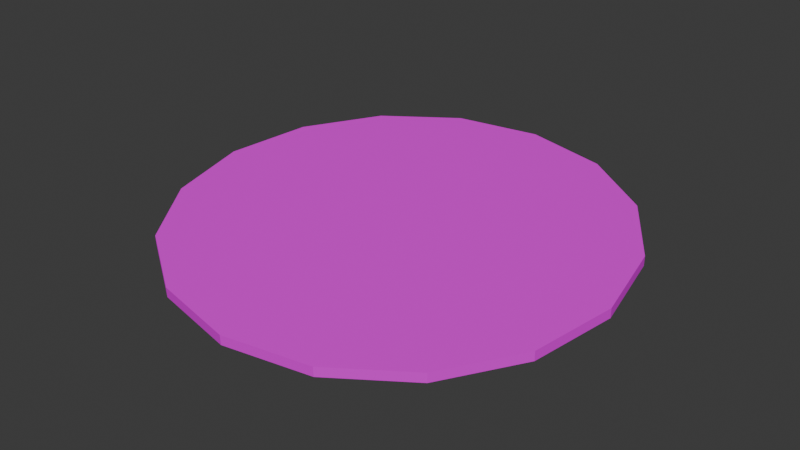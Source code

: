 # Source: pizzaPepperroni.blend  (saved by Blender 5.0.119; exported with 4.5.12 LTS)
import bpy
from mathutils import Matrix  # noqa: F401  (used for matrix-valued properties, if any)

bpy.ops.wm.read_factory_settings(use_empty=True)
scene = bpy.context.scene
scene.name = 'Scene'

# ---- collections
col_collection = bpy.data.collections.new('Collection'); scene.collection.children.link(col_collection)

# ---- images (referenced by path relative to the original .blend; pixels are not part of the script)
import os
ASSET_DIR = os.environ.get("B2B_ASSET_DIR", "")  # directory of the original .blend (textures are referenced by path, not embedded)
HERE = os.path.dirname(os.path.abspath(__file__))  # packed textures are extracted next to this script under _unpacked/

def load_image(name, relpath, width, height, colorspace="sRGB"):
    """Load a texture the original file referenced (path relative to the .blend, or extracted next to this script)."""
    p = next((c for c in (os.path.join(HERE, relpath), os.path.join(ASSET_DIR, relpath)) if relpath and os.path.exists(c)), "")
    if p:
        img = bpy.data.images.load(p, check_existing=True)
        img.name = name
    else:  # same state as the original file: an image datablock whose file is absent (Cycles renders it pink)
        img = bpy.data.images.new(name, width, height)
        img.source = "FILE"
        img.filepath = "//" + (relpath or name)
    img.colorspace_settings.name = colorspace
    return img
img_pepperroni_mat_base_color = load_image('pepperroni_mat Base Color', 'Img/pepperroni_mat Base Color.png', 1024, 1024, 'sRGB')

# ---- materials (node trees are filled in below, after node groups)
mat_pepperroni_mat = bpy.data.materials.new('pepperroni_mat')

# ---- material node trees
mat_pepperroni_mat.use_nodes = True; mat_pepperroni_mat.node_tree.nodes.clear()
_N = mat_pepperroni_mat.node_tree.nodes; _L = mat_pepperroni_mat.node_tree.links
n0 = _N.new('ShaderNodeBsdfPrincipled'); n0.name = 'Principled BSDF'; n0.location = (-200, 100)
n0.inputs[1].default_value = 0.2411
n0.inputs[2].default_value = 0.7232
n1 = _N.new('ShaderNodeOutputMaterial'); n1.name = 'Material Output'; n1.location = (200, 100)
n2 = _N.new('ShaderNodeTexImage'); n2.name = 'Image Texture'; n2.location = (-490, 75)
n2.image = img_pepperroni_mat_base_color
_L.new(n0.outputs[0], n1.inputs[0])
_L.new(n2.outputs[0], n0.inputs[0])
n1.is_active_output = True

# ---- world
world_world = bpy.data.worlds.new('World'); scene.world = world_world
world_world.use_nodes = True; world_world.node_tree.nodes.clear()
_N = world_world.node_tree.nodes; _L = world_world.node_tree.links
n0 = _N.new('ShaderNodeOutputWorld'); n0.name = 'World Output'; n0.location = (200, 100)
n1 = _N.new('ShaderNodeBackground'); n1.name = 'Background'; n1.location = (-200, 100)
n1.inputs[0].default_value = (0.05088, 0.05088, 0.05088, 1.0)
_L.new(n1.outputs[0], n0.inputs[0])
n0.is_active_output = True
world_world.color = (0.05088, 0.05088, 0.05088)
world_world.sun_shadow_jitter_overblur = 0.0

# ---- meshes
me_circle_001 = bpy.data.meshes.new('Circle.001')
me_circle_001.from_pydata([(-0.0007654, 0.001492, -0.02226), (-0.0008775, 0.9993, 0.04463), (-0.3833, 0.9224, 0.05263), (-0.7075, 0.7053, 0.04923), (-0.9241, 0.3811, 0.03494), (-1.0, -0.0009132, 0.01195), (-0.9241, -0.3826, -0.01626), (-0.7074, -0.7057, -0.04537), (-0.3831, -0.9212, -0.07097), (-0.0006534, -0.9963, -0.08915), (0.3818, -0.9194, -0.09715), (0.706, -0.7023, -0.09374), (0.9226, -0.3781, -0.07946), (0.9986, 0.003898, -0.05647), (0.9225, 0.3855, -0.02826), (0.7058, 0.7087, 0.0008516), (0.3816, 0.9242, 0.02645), (0.0007654, -0.001492, 0.02226), (0.0006534, 0.9963, 0.08915), (-0.3818, 0.9194, 0.09715), (-0.706, 0.7023, 0.09374), (-0.9226, 0.3781, 0.07946), (-0.9986, -0.003898, 0.05647), (-0.9225, -0.3855, 0.02826), (-0.7058, -0.7087, -0.0008516), (-0.3816, -0.9242, -0.02645), (0.0008775, -0.9993, -0.04463), (0.3833, -0.9224, -0.05263), (0.7075, -0.7053, -0.04923), (0.9241, -0.3811, -0.03494), (1.0, 0.0009132, -0.01195), (0.9241, 0.3826, 0.01626), (0.7074, 0.7057, 0.04537), (0.3831, 0.9212, 0.07097)], [], [(0, 2, 1), (0, 3, 2), (0, 4, 3), (0, 5, 4), (0, 6, 5), (0, 7, 6), (0, 8, 7), (0, 9, 8), (0, 10, 9), (0, 11, 10), (0, 12, 11), (0, 13, 12), (0, 14, 13), (0, 15, 14), (0, 16, 15), (0, 1, 16), (17, 18, 19), (17, 19, 20), (17, 20, 21), (17, 21, 22), (17, 22, 23), (17, 23, 24), (17, 24, 25), (17, 25, 26), (17, 26, 27), (17, 27, 28), (17, 28, 29), (17, 29, 30), (17, 30, 31), (17, 31, 32), (17, 32, 33), (17, 33, 18), (9, 10, 27, 26), (13, 14, 31, 30), (2, 3, 20, 19), (6, 7, 24, 23), (10, 11, 28, 27), (14, 15, 32, 31), (3, 4, 21, 20), (7, 8, 25, 24), (11, 12, 29, 28), (15, 16, 33, 32), (4, 5, 22, 21), (1, 2, 19, 18), (8, 9, 26, 25), (12, 13, 30, 29), (16, 1, 18, 33), (5, 6, 23, 22)])
_uv = me_circle_001.uv_layers.new(name='UVMap')
_uv.uv.foreach_set('vector', [0.5, 0.5, 0.3087, 0.9619, 0.5, 1.0, 0.5, 0.5, 0.1464, 0.8536, 0.3087, 0.9619, 0.5, 0.5, 0.03806, 0.6913, 0.1464, 0.8536, 0.5, 0.5, 0.0, 0.5, 0.03806, 0.6913, 0.5, 0.5, 0.03806, 0.3087, 0.0, 0.5, 0.5, 0.5, 0.1464, 0.1464, 0.03806, 0.3087, 0.5, 0.5, 0.3087, 0.03806, 0.1464, 0.1464, 0.5, 0.5, 0.5, 0.0, 0.3087, 0.03806, 0.5, 0.5, 0.6913, 0.03806, 0.5, 0.0, 0.5, 0.5, 0.8536, 0.1464, 0.6913, 0.03806, 0.5, 0.5, 0.9619, 0.3087, 0.8536, 0.1464, 0.5, 0.5, 1.0, 0.5, 0.9619, 0.3087, 0.5, 0.5, 0.9619, 0.6913, 1.0, 0.5, 0.5, 0.5, 0.8536, 0.8536, 0.9619, 0.6913, 0.5, 0.5, 0.6913, 0.9619, 0.8536, 0.8536, 0.5, 0.5, 0.5, 1.0, 0.6913, 0.9619, 0.5, 0.5, 0.5, 1.0, 0.3087, 0.9619, 0.5, 0.5, 0.3087, 0.9619, 0.1464, 0.8536, 0.5, 0.5, 0.1464, 0.8536, 0.03806, 0.6913, 0.5, 0.5, 0.03806, 0.6913, 0.0, 0.5, 0.5, 0.5, 0.0, 0.5, 0.03806, 0.3087, 0.5, 0.5, 0.03806, 0.3087, 0.1464, 0.1464, 0.5, 0.5, 0.1464, 0.1464, 0.3087, 0.03806, 0.5, 0.5, 0.3087, 0.03806, 0.5, 0.0, 0.5, 0.5, 0.5, 0.0, 0.6913, 0.03806, 0.5, 0.5, 0.6913, 0.03806, 0.8536, 0.1464, 0.5, 0.5, 0.8536, 0.1464, 0.9619, 0.3087, 0.5, 0.5, 0.9619, 0.3087, 1.0, 0.5, 0.5, 0.5, 1.0, 0.5, 0.9619, 0.6913, 0.5, 0.5, 0.9619, 0.6913, 0.8536, 0.8536, 0.5, 0.5, 0.8536, 0.8536, 0.6913, 0.9619, 0.5, 0.5, 0.6913, 0.9619, 0.5, 1.0, 0.5, 0.0, 0.6913, 0.03806, 0.6913, 0.03806, 0.5, 0.0, 1.0, 0.5, 0.9619, 0.6913, 0.9619, 0.6913, 1.0, 0.5, 0.3087, 0.9619, 0.1464, 0.8536, 0.1464, 0.8536, 0.3087, 0.9619, 0.03806, 0.3087, 0.1464, 0.1464, 0.1464, 0.1464, 0.03806, 0.3087, 0.6913, 0.03806, 0.8536, 0.1464, 0.8536, 0.1464, 0.6913, 0.03806, 0.9619, 0.6913, 0.8536, 0.8536, 0.8536, 0.8536, 0.9619, 0.6913, 0.1464, 0.8536, 0.03806, 0.6913, 0.03806, 0.6913, 0.1464, 0.8536, 0.1464, 0.1464, 0.3087, 0.03806, 0.3087, 0.03806, 0.1464, 0.1464, 0.8536, 0.1464, 0.9619, 0.3087, 0.9619, 0.3087, 0.8536, 0.1464, 0.8536, 0.8536, 0.6913, 0.9619, 0.6913, 0.9619, 0.8536, 0.8536, 0.03806, 0.6913, 0.0, 0.5, 0.0, 0.5, 0.03806, 0.6913, 0.5, 1.0, 0.3087, 0.9619, 0.3087, 0.9619, 0.5, 1.0, 0.3087, 0.03806, 0.5, 0.0, 0.5, 0.0, 0.3087, 0.03806, 0.9619, 0.3087, 1.0, 0.5, 1.0, 0.5, 0.9619, 0.3087, 0.6913, 0.9619, 0.5, 1.0, 0.5, 1.0, 0.6913, 0.9619, 0.0, 0.5, 0.03806, 0.3087, 0.03806, 0.3087, 0.0, 0.5])
me_circle_001.materials.append(mat_pepperroni_mat)
me_circle_001.update()

# ---- objects
ob_pepperroni = bpy.data.objects.new('Pepperroni', me_circle_001)

# ---- transforms, parenting, visibility, modifiers, constraints
ob_pepperroni.location = (0.0, 0.0, 0.0)

# ---- collection membership
col_collection.objects.link(ob_pepperroni)

# ---- scene / render settings (as saved in the file)
scene.frame_start = 1; scene.frame_end = 250; scene.frame_set(1)
scene.render.engine = 'BLENDER_EEVEE_NEXT'
scene.render.bake_bias = 0.0
scene.render.bake_samples = 0
scene.cycles.sampling_pattern = 'TABULATED_SOBOL'
scene.eevee.use_volume_custom_range = False
bpy.context.view_layer.update()

# ---- added for rendering (the .blend has no active camera and no usable light): camera, sun
cam_auto = bpy.data.cameras.new('AutoCamera')
cam_auto.lens = 50.0
cam_auto.sensor_width = 36.0
cam_auto.clip_end = 1000.0
ob_auto_camera = bpy.data.objects.new('AutoCamera', cam_auto)
scene.collection.objects.link(ob_auto_camera)
ob_auto_camera.location = (2.62235, -3.14682, 2.09788)
ob_auto_camera.rotation_euler = (1.09748, -7.21219e-08, 0.694738)
scene.camera = ob_auto_camera
light_auto_sun = bpy.data.lights.new('AutoSun', 'SUN')
light_auto_sun.energy = 3.0
light_auto_sun.angle = 0.0523599
ob_auto_sun = bpy.data.objects.new('AutoSun', light_auto_sun)
scene.collection.objects.link(ob_auto_sun)
ob_auto_sun.rotation_euler = (0.872665, 0.174533, 0.523599)
bpy.context.view_layer.update()
